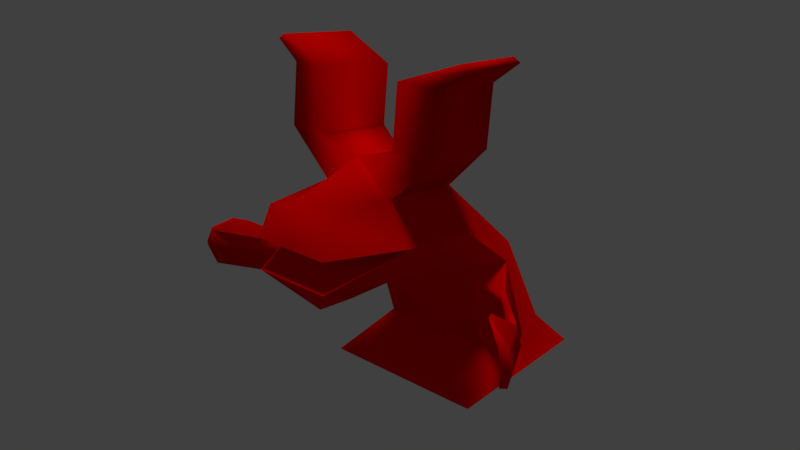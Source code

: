# Source: enemigoblend.blend  (saved by Blender 2.79.0; exported with 4.5.12 LTS)
import bpy
from mathutils import Matrix  # noqa: F401  (used for matrix-valued properties, if any)

bpy.ops.wm.read_factory_settings(use_empty=True)
scene = bpy.context.scene
scene.name = 'Scene'

# ---- collections
col_collection_1 = bpy.data.collections.new('Collection 1'); scene.collection.children.link(col_collection_1)

# ---- materials (node trees are filled in below, after node groups)
mat_metal_red = bpy.data.materials.new('Metal_Red')
mat_metal_red.alpha_threshold = 0.0
mat_metal_red.use_transparent_shadow = False
mat_metal_red.diffuse_color = (1.0, 0.0, 0.0, 1.0)
mat_metal_red.roughness = 0.5
mat_metal_red.specular_intensity = 50.0

# ---- material node trees

# ---- world
world_world = bpy.data.worlds.new('World'); scene.world = world_world
world_world.color = (0.05088, 0.05088, 0.05088)
world_world.use_sun_shadow = False
world_world.sun_shadow_jitter_overblur = 0.0
world_world.cycles.sampling_method = 'MANUAL'

# ---- cameras
cam_camera = bpy.data.cameras.new('Camera')
cam_camera.clip_end = 100.0
cam_camera.lens = 35.0
cam_camera.sensor_width = 32.0
cam_camera.sensor_height = 18.0
cam_camera.display_size = 2.0
cam_camera.dof.focus_distance = 0.0
cam_camera.dof.aperture_fstop = 128.0
cam_camera.dof.aperture_blades = 6

# ---- lights
light_sun = bpy.data.lights.new('Sun', 'SUN')
light_sun.transmission_factor = 0.0
light_sun.angle = 0.1993
light_sun.energy = 1.0
light_sun.shadow_buffer_clip_start = 0.5
light_sun.shadow_soft_size = 0.1
light_sun.shadow_cascade_max_distance = 1000.0

# ---- meshes
me_turret_head = bpy.data.meshes.new('Turret_Head')
me_turret_head.from_pydata([(-2.291, 0.9617, 3.459), (-2.752, -0.6649, 3.459), (-3.006, 0.5116, 5.138), (-3.006, 0.8401, 5.138), (0.0, -2.931, 3.459), (0.0, -2.212, 6.615), (-1.427, -1.496, 6.615), (-2.291, -2.291, 3.459), (0.0, 1.427, 6.615), (-1.427, 1.427, 6.615), (-1.427, 2.491, 7.089), (0.0, 2.491, 7.089), (0.0, -3.156, 2.274), (-3.156, -3.156, 2.274), (-3.156, 0.0, 2.274), (-2.752, -0.6649, 3.459), (-2.291, 0.9617, 3.459), (-3.156, 3.156, 2.274), (-2.353, 2.31, 8.504), (-1.427, 2.129, 9.919), (-1.427, 5.023, 10.29), (-2.353, 5.204, 8.874), (-2.398, 0.0, 6.615), (-1.51, 2.129, 11.48), (0.0, 2.129, 9.919), (0.0, 5.023, 11.37), (-1.51, 5.023, 11.85), (-1.427, 5.385, 7.459), (0.0, 5.385, 7.459), (-1.427, 6.941, 7.539), (0.0, 6.941, 6.656), (-2.398, 0.0, 6.615), (-2.353, 2.31, 8.504), (-2.353, 5.204, 8.874), (-2.752, -0.6649, 3.459), (-3.156, 0.0, 2.274), (0.0, 8.062, 9.173), (-1.427, 8.062, 9.173), (-1.427, 7.507, 10.15), (0.0, 7.881, 10.59), (0.0, 5.204, 8.874), (-2.353, 5.204, 8.874), (-1.427, 8.062, 9.173), (0.0, 8.062, 9.173), (-1.427, 8.083, 8.071), (0.0, 8.083, 8.071), (0.0, 8.083, 8.071), (-1.427, 8.083, 8.071), (-2.936, 5.023, 11.85), (0.0, 0.9617, 3.459), (0.0, 3.156, 2.274), (-2.936, 2.129, 11.48), (-2.936, 1.861, 13.58), (-2.936, 4.754, 13.95), (-3.756, 1.633, 14.27), (-3.987, 4.527, 14.56), (-1.51, 1.861, 13.58), (-1.51, 4.754, 13.95), (-3.5, 1.633, 14.44), (-3.731, 4.527, 14.73), (-5.284, 3.228, 5.669), (-5.003, 3.397, 5.652), (-1.427, 1.427, 6.615), (-2.831, 0.934, 5.776), (-2.398, 0.0, 6.615), (-2.831, 0.6459, 5.776), (-2.398, 0.0, 6.615), (-2.831, 0.6459, 5.776), (-5.032, 3.132, 6.287), (-6.732, 6.079, 7.441), (-6.983, 6.176, 6.822), (-4.785, 3.28, 6.273), (-5.032, 3.132, 6.287), (-6.983, 6.176, 6.822), (-6.732, 6.079, 7.441), (-6.485, 6.228, 7.426), (-6.702, 6.345, 6.806), (-5.264, 3.973, 5.21), (-6.515, 6.143, 6.059), (-5.545, 5.212, 7.744), (-5.847, 5.735, 7.949), (-5.545, 5.212, 7.744), (-5.501, 5.238, 7.741), (-5.803, 5.761, 7.946), (-5.847, 5.735, 7.949), (-5.471, 3.848, 5.223), (-6.722, 6.019, 6.072), (2.291, 0.9617, 3.459), (3.006, 0.8401, 5.138), (3.006, 0.5116, 5.138), (2.752, -0.6649, 3.459), (2.291, -2.291, 3.459), (1.427, -1.496, 6.615), (1.427, 2.491, 7.089), (1.427, 1.427, 6.615), (3.156, -3.156, 2.274), (3.156, 0.0, 2.274), (3.156, 3.156, 2.274), (2.291, 0.9617, 3.459), (2.752, -0.6649, 3.459), (2.353, 2.31, 8.504), (2.353, 5.204, 8.874), (1.427, 5.023, 10.29), (1.427, 2.129, 9.919), (2.398, 0.0, 6.615), (1.51, 2.129, 11.48), (1.51, 5.023, 11.85), (1.427, 5.385, 7.459), (1.427, 6.941, 7.539), (2.353, 2.31, 8.504), (2.398, 0.0, 6.615), (2.353, 5.204, 8.874), (3.156, 0.0, 2.274), (2.752, -0.6649, 3.459), (1.427, 7.507, 10.15), (1.427, 8.062, 9.173), (1.427, 8.062, 9.173), (2.353, 5.204, 8.874), (1.427, 8.083, 8.071), (1.427, 8.083, 8.071), (2.936, 5.023, 11.85), (2.936, 4.754, 13.95), (2.936, 1.861, 13.58), (2.936, 2.129, 11.48), (3.987, 4.527, 14.56), (3.756, 1.633, 14.27), (1.51, 1.861, 13.58), (1.51, 4.754, 13.95), (3.731, 4.527, 14.73), (3.5, 1.633, 14.44), (5.003, 3.397, 5.652), (5.284, 3.228, 5.669), (1.427, 1.427, 6.615), (2.831, 0.934, 5.776), (2.831, 0.6459, 5.776), (2.398, 0.0, 6.615), (2.398, 0.0, 6.615), (2.831, 0.6459, 5.776), (6.983, 6.176, 6.822), (6.732, 6.079, 7.441), (5.032, 3.132, 6.287), (5.032, 3.132, 6.287), (4.785, 3.28, 6.273), (6.983, 6.176, 6.822), (6.702, 6.345, 6.806), (6.485, 6.228, 7.426), (6.732, 6.079, 7.441), (6.515, 6.143, 6.059), (5.264, 3.973, 5.21), (5.847, 5.735, 7.949), (5.545, 5.212, 7.744), (5.545, 5.212, 7.744), (5.847, 5.735, 7.949), (5.803, 5.761, 7.946), (5.501, 5.238, 7.741), (6.722, 6.019, 6.072), (5.471, 3.848, 5.223)], [], [(0, 1, 2, 3), (4, 5, 6, 7), (8, 9, 10, 11), (12, 4, 7, 13), (14, 15, 16, 17), (18, 19, 20, 21), (22, 6, 19, 18), (23, 24, 25, 26), (11, 10, 27, 28), (28, 27, 29, 30), (9, 31, 32, 10), (10, 32, 33, 27), (13, 7, 34, 35), (7, 6, 22, 34), (36, 37, 38, 39), (40, 41, 42, 43), (21, 20, 38, 37), (30, 29, 44, 45), (27, 33, 44, 29), (41, 40, 46, 47), (25, 20, 48, 26), (20, 25, 39, 38), (6, 5, 24, 19), (17, 16, 49, 50), (16, 9, 8, 49), (48, 51, 52, 53), (19, 24, 23, 51), (20, 19, 51, 48), (53, 52, 54, 55), (51, 23, 56, 52), (23, 26, 57, 56), (26, 48, 53, 57), (54, 58, 59, 55), (56, 57, 59, 58), (52, 56, 58, 54), (57, 53, 55, 59), (3, 2, 60, 61), (62, 0, 3, 63), (1, 64, 65, 2), (66, 62, 63, 67), (60, 68, 69, 70), (67, 63, 71, 72), (2, 65, 68, 60), (63, 3, 61, 71), (73, 74, 75, 76), (71, 61, 76, 75), (76, 61, 77, 78), (69, 68, 79, 80), (81, 82, 83, 84), (75, 74, 84, 83), (71, 75, 83, 82), (72, 71, 82, 81), (77, 85, 86, 78), (73, 76, 78, 86), (61, 60, 85, 77), (60, 70, 86, 85), (87, 88, 89, 90), (4, 91, 92, 5), (8, 11, 93, 94), (12, 95, 91, 4), (96, 97, 98, 99), (100, 101, 102, 103), (104, 100, 103, 92), (105, 106, 25, 24), (11, 28, 107, 93), (28, 30, 108, 107), (94, 93, 109, 110), (93, 107, 111, 109), (95, 112, 113, 91), (91, 113, 104, 92), (36, 39, 114, 115), (40, 43, 116, 117), (101, 115, 114, 102), (30, 45, 118, 108), (107, 108, 118, 111), (117, 119, 46, 40), (25, 106, 120, 102), (102, 114, 39, 25), (92, 103, 24, 5), (97, 50, 49, 98), (98, 49, 8, 94), (120, 121, 122, 123), (103, 123, 105, 24), (102, 120, 123, 103), (121, 124, 125, 122), (123, 122, 126, 105), (105, 126, 127, 106), (106, 127, 121, 120), (125, 124, 128, 129), (126, 129, 128, 127), (122, 125, 129, 126), (127, 128, 124, 121), (88, 130, 131, 89), (132, 133, 88, 87), (90, 89, 134, 135), (136, 137, 133, 132), (131, 138, 139, 140), (137, 141, 142, 133), (89, 131, 140, 134), (133, 142, 130, 88), (143, 144, 145, 146), (142, 145, 144, 130), (144, 147, 148, 130), (139, 149, 150, 140), (151, 152, 153, 154), (145, 153, 152, 146), (142, 154, 153, 145), (141, 151, 154, 142), (148, 147, 155, 156), (143, 155, 147, 144), (130, 148, 156, 131), (131, 156, 155, 138)])
me_turret_head.polygons.foreach_set('use_smooth', [True] * 112)
_uv = me_turret_head.uv_layers.new(name='id-mesh-77-texcoord-0')
_uv.uv.foreach_set('vector', [0.01522, 0.7733, 0.0001965, 0.7353, 0.08241, 0.7415, 0.09387, 0.754, 0.3445, 0.09148, 0.3326, 0.2935, 0.2573, 0.3134, 0.1805, 0.11, 0.8214, 0.2022, 0.8721, 0.2014, 0.8752, 0.2438, 0.8214, 0.2451, 0.3494, 0.0001965, 0.3445, 0.09148, 0.1805, 0.11, 0.1281, 0.0001967, 0.9613, 0.1082, 0.9257, 0.1436, 0.9025, 0.08846, 0.9331, 0.0001966, 0.2192, 0.5293, 0.2735, 0.5449, 0.2751, 0.5875, 0.2381, 0.597, 0.1808, 0.3724, 0.2573, 0.3134, 0.2735, 0.5449, 0.2192, 0.5293, 0.2887, 0.5596, 0.3149, 0.5456, 0.3101, 0.5883, 0.2913, 0.5761, 0.8214, 0.2451, 0.8752, 0.2438, 0.8712, 0.3532, 0.8214, 0.3513, 0.8214, 0.3513, 0.8712, 0.3532, 0.8671, 0.4059, 0.8214, 0.4019, 0.8721, 0.2014, 0.9048, 0.1485, 0.9377, 0.2508, 0.8752, 0.2438, 0.8752, 0.2438, 0.9377, 0.2508, 0.9323, 0.3562, 0.8712, 0.3532, 0.1281, 0.0001967, 0.1805, 0.11, 0.09086, 0.1836, 0.0001965, 0.1674, 0.1805, 0.11, 0.2573, 0.3134, 0.1808, 0.3724, 0.09086, 0.1836, 0.299, 0.6652, 0.2677, 0.6553, 0.2781, 0.6364, 0.3028, 0.6405, 0.7646, 0.5577, 0.6814, 0.5577, 0.7142, 0.4561, 0.7646, 0.4561, 0.2381, 0.597, 0.2751, 0.5875, 0.2781, 0.6364, 0.2677, 0.6553, 0.8214, 0.4019, 0.8671, 0.4059, 0.874, 0.4497, 0.8214, 0.4557, 0.8712, 0.3532, 0.9323, 0.3562, 0.874, 0.4497, 0.8671, 0.4059, 0.6814, 0.5577, 0.7646, 0.5577, 0.7646, 0.6633, 0.7142, 0.6633, 0.3101, 0.5883, 0.2751, 0.5875, 0.2866, 0.5739, 0.2913, 0.5761, 0.2751, 0.5875, 0.3101, 0.5883, 0.3028, 0.6405, 0.2781, 0.6364, 0.2573, 0.3134, 0.3326, 0.2935, 0.3149, 0.5456, 0.2735, 0.5449, 0.9331, 0.0001966, 0.9025, 0.08846, 0.8214, 0.08853, 0.8214, 0.0002388, 0.9025, 0.08846, 0.8721, 0.2014, 0.8214, 0.2022, 0.8214, 0.08853, 0.2866, 0.5739, 0.2853, 0.5618, 0.2873, 0.5653, 0.2879, 0.5704, 0.2735, 0.5449, 0.3149, 0.5456, 0.2887, 0.5596, 0.2853, 0.5618, 0.2751, 0.5875, 0.2735, 0.5449, 0.2853, 0.5618, 0.2866, 0.5739, 0.2879, 0.5704, 0.2873, 0.5653, 0.2874, 0.5658, 0.2879, 0.5696, 0.2853, 0.5618, 0.2887, 0.5596, 0.288, 0.5649, 0.2873, 0.5653, 0.2887, 0.5596, 0.2913, 0.5761, 0.2888, 0.5708, 0.288, 0.5649, 0.2913, 0.5761, 0.2866, 0.5739, 0.2879, 0.5704, 0.2888, 0.5708, 0.2874, 0.5658, 0.287, 0.566, 0.2874, 0.5696, 0.2879, 0.5696, 0.288, 0.5649, 0.2888, 0.5708, 0.2874, 0.5696, 0.287, 0.566, 0.2873, 0.5653, 0.288, 0.5649, 0.287, 0.566, 0.2874, 0.5658, 0.2888, 0.5708, 0.2879, 0.5704, 0.2879, 0.5696, 0.2874, 0.5696, 0.09387, 0.754, 0.08241, 0.7415, 0.3016, 0.7175, 0.3041, 0.7387, 0.07639, 0.8464, 0.01522, 0.7733, 0.09387, 0.754, 0.1013, 0.7975, 0.0001965, 0.7353, 0.1074, 0.6693, 0.1072, 0.7054, 0.08241, 0.7415, 0.08555, 0.8464, 0.07639, 0.8464, 0.1013, 0.7975, 0.1012, 0.8143, 0.3016, 0.7175, 0.2969, 0.701, 0.3754, 0.6837, 0.3787, 0.6985, 0.1012, 0.8143, 0.1013, 0.7975, 0.3048, 0.7562, 0.3058, 0.7636, 0.08241, 0.7415, 0.1072, 0.7054, 0.2969, 0.701, 0.3016, 0.7175, 0.1013, 0.7975, 0.09387, 0.754, 0.3041, 0.7387, 0.3048, 0.7562, 0.3855, 0.7241, 0.3881, 0.7383, 0.3822, 0.7392, 0.38, 0.7276, 0.3048, 0.7562, 0.3041, 0.7387, 0.38, 0.7276, 0.3822, 0.7392, 0.38, 0.7276, 0.3041, 0.7387, 0.3338, 0.7242, 0.3692, 0.7192, 0.3754, 0.6837, 0.2969, 0.701, 0.3453, 0.669, 0.3592, 0.6659, 0.3652, 0.76, 0.3651, 0.759, 0.3758, 0.7557, 0.3766, 0.7564, 0.3822, 0.7392, 0.3881, 0.7383, 0.3766, 0.7564, 0.3758, 0.7557, 0.3048, 0.7562, 0.3822, 0.7392, 0.3758, 0.7557, 0.3651, 0.759, 0.3058, 0.7636, 0.3048, 0.7562, 0.3651, 0.759, 0.3652, 0.76, 0.3338, 0.7242, 0.3326, 0.7208, 0.371, 0.7145, 0.3692, 0.7192, 0.3855, 0.7241, 0.38, 0.7276, 0.3692, 0.7192, 0.371, 0.7145, 0.3041, 0.7387, 0.3016, 0.7175, 0.3326, 0.7208, 0.3338, 0.7242, 0.3016, 0.7175, 0.3787, 0.6985, 0.371, 0.7145, 0.3326, 0.7208, 0.403, 0.7399, 0.4819, 0.7583, 0.4706, 0.7709, 0.3885, 0.7782, 0.3445, 0.09148, 0.5064, 0.1294, 0.405, 0.3236, 0.3326, 0.2935, 0.8214, 0.2022, 0.8214, 0.2451, 0.7675, 0.2438, 0.7707, 0.2014, 0.3494, 0.0001965, 0.5716, 0.02508, 0.5064, 0.1294, 0.3445, 0.09148, 0.6814, 0.1082, 0.7097, 0.0001965, 0.7403, 0.08846, 0.717, 0.1436, 0.4129, 0.5489, 0.3788, 0.6166, 0.3439, 0.5988, 0.3555, 0.5555, 0.4743, 0.3933, 0.4129, 0.5489, 0.3555, 0.5555, 0.405, 0.3236, 0.3373, 0.5698, 0.331, 0.5862, 0.3101, 0.5883, 0.3149, 0.5456, 0.8214, 0.2451, 0.8214, 0.3513, 0.7716, 0.3532, 0.7675, 0.2438, 0.8214, 0.3513, 0.8214, 0.4019, 0.7756, 0.4059, 0.7716, 0.3532, 0.7707, 0.2014, 0.7675, 0.2438, 0.7051, 0.2508, 0.738, 0.1485, 0.7675, 0.2438, 0.7716, 0.3532, 0.7105, 0.3562, 0.7051, 0.2508, 0.5716, 0.02508, 0.681, 0.2081, 0.5879, 0.214, 0.5064, 0.1294, 0.5064, 0.1294, 0.5879, 0.214, 0.4743, 0.3933, 0.405, 0.3236, 0.299, 0.6652, 0.3028, 0.6405, 0.3277, 0.6442, 0.3323, 0.6656, 0.7646, 0.5577, 0.7646, 0.4561, 0.815, 0.4561, 0.8477, 0.5577, 0.3788, 0.6166, 0.3323, 0.6656, 0.3277, 0.6442, 0.3439, 0.5988, 0.8214, 0.4019, 0.8214, 0.4557, 0.7688, 0.4497, 0.7756, 0.4059, 0.7716, 0.3532, 0.7756, 0.4059, 0.7688, 0.4497, 0.7105, 0.3562, 0.8477, 0.5577, 0.815, 0.6633, 0.7646, 0.6633, 0.7646, 0.5577, 0.3101, 0.5883, 0.331, 0.5862, 0.336, 0.5876, 0.3439, 0.5988, 0.3439, 0.5988, 0.3277, 0.6442, 0.3028, 0.6405, 0.3101, 0.5883, 0.405, 0.3236, 0.3555, 0.5555, 0.3149, 0.5456, 0.3326, 0.2935, 0.7097, 0.0001965, 0.8214, 0.0002388, 0.8214, 0.08853, 0.7403, 0.08846, 0.7403, 0.08846, 0.8214, 0.08853, 0.8214, 0.2022, 0.7707, 0.2014, 0.336, 0.5876, 0.3355, 0.5913, 0.3376, 0.5822, 0.34, 0.5745, 0.3555, 0.5555, 0.34, 0.5745, 0.3373, 0.5698, 0.3149, 0.5456, 0.3439, 0.5988, 0.336, 0.5876, 0.34, 0.5745, 0.3555, 0.5555, 0.3355, 0.5913, 0.3347, 0.5969, 0.3377, 0.5846, 0.3376, 0.5822, 0.34, 0.5745, 0.3376, 0.5822, 0.3372, 0.5805, 0.3373, 0.5698, 0.3373, 0.5698, 0.3372, 0.5805, 0.3335, 0.5886, 0.331, 0.5862, 0.331, 0.5862, 0.3335, 0.5886, 0.3355, 0.5913, 0.336, 0.5876, 0.3377, 0.5846, 0.3347, 0.5969, 0.3358, 0.6011, 0.3394, 0.5855, 0.3372, 0.5805, 0.3394, 0.5855, 0.3358, 0.6011, 0.3335, 0.5886, 0.3376, 0.5822, 0.3377, 0.5846, 0.3394, 0.5855, 0.3372, 0.5805, 0.3335, 0.5886, 0.3358, 0.6011, 0.3347, 0.5969, 0.3355, 0.5913, 0.4819, 0.7583, 0.6923, 0.7708, 0.6901, 0.792, 0.4706, 0.7709, 0.4632, 0.6661, 0.4888, 0.7147, 0.4819, 0.7583, 0.403, 0.7399, 0.3885, 0.7782, 0.4706, 0.7709, 0.4959, 0.8067, 0.4966, 0.8428, 0.4724, 0.6659, 0.4884, 0.6978, 0.4888, 0.7147, 0.4632, 0.6661, 0.6901, 0.792, 0.7674, 0.81, 0.7644, 0.8248, 0.6857, 0.8086, 0.4884, 0.6978, 0.6937, 0.7459, 0.6928, 0.7533, 0.4888, 0.7147, 0.4706, 0.7709, 0.6901, 0.792, 0.6857, 0.8086, 0.4959, 0.8067, 0.4888, 0.7147, 0.6928, 0.7533, 0.6923, 0.7708, 0.4819, 0.7583, 0.7739, 0.7843, 0.7683, 0.7808, 0.7704, 0.7693, 0.7763, 0.7701, 0.6928, 0.7533, 0.7704, 0.7693, 0.7683, 0.7808, 0.6923, 0.7708, 0.7683, 0.7808, 0.7576, 0.7894, 0.7222, 0.7848, 0.6923, 0.7708, 0.7644, 0.8248, 0.7484, 0.8428, 0.7344, 0.8399, 0.6857, 0.8086, 0.7531, 0.7487, 0.7646, 0.7521, 0.7638, 0.7528, 0.7531, 0.7497, 0.7704, 0.7693, 0.7638, 0.7528, 0.7646, 0.7521, 0.7763, 0.7701, 0.6928, 0.7533, 0.7531, 0.7497, 0.7638, 0.7528, 0.7704, 0.7693, 0.6937, 0.7459, 0.7531, 0.7487, 0.7531, 0.7497, 0.6928, 0.7533, 0.7222, 0.7848, 0.7576, 0.7894, 0.7595, 0.7941, 0.7211, 0.7882, 0.7739, 0.7843, 0.7595, 0.7941, 0.7576, 0.7894, 0.7683, 0.7808, 0.6923, 0.7708, 0.7222, 0.7848, 0.7211, 0.7882, 0.6901, 0.792, 0.6901, 0.792, 0.7211, 0.7882, 0.7595, 0.7941, 0.7674, 0.81])
me_turret_head.materials.append(mat_metal_red)
me_turret_head.use_remesh_preserve_volume = False
me_turret_head.use_remesh_preserve_attributes = False
me_turret_head.use_mirror_vertex_groups = False
me_turret_head.update()

# ---- objects
ob_sun = bpy.data.objects.new('Sun', light_sun)
ob_camera = bpy.data.objects.new('Camera', cam_camera)
ob_turret_head = bpy.data.objects.new('Turret_Head', me_turret_head)

# ---- transforms, parenting, visibility, modifiers, constraints
ob_sun.location = (-46.73, 1.059, 24.55)
ob_sun.lineart.crease_threshold = 0.0
ob_camera.location = (-37.21, 8.35, 20.87)
ob_camera.rotation_euler = (1.172, 0.01357, -2.412)
ob_camera.lineart.crease_threshold = 0.0
ob_turret_head.location = (-18.53, -15.35, 0.771)
ob_turret_head.lineart.crease_threshold = 0.0

# ---- collection membership
col_collection_1.objects.link(ob_sun)
col_collection_1.objects.link(ob_camera)
col_collection_1.objects.link(ob_turret_head)

# ---- scene / render settings (as saved in the file)
scene.camera = ob_camera
scene.frame_start = 1; scene.frame_end = 250; scene.frame_set(1)
scene.render.engine = 'BLENDER_EEVEE_NEXT'
scene.render.resolution_percentage = 50
scene.render.dither_intensity = 0.0
scene.render.film_transparent = True
scene.cycles.use_denoising = False
scene.cycles.samples = 128
scene.cycles.sampling_pattern = 'TABULATED_SOBOL'
scene.cycles.use_adaptive_sampling = False
scene.cycles.use_light_tree = False
scene.cycles.blur_glossy = 0.0
scene.cycles.sample_clamp_indirect = 0.0
scene.view_settings.view_transform = 'Standard'
bpy.context.view_layer.update()
